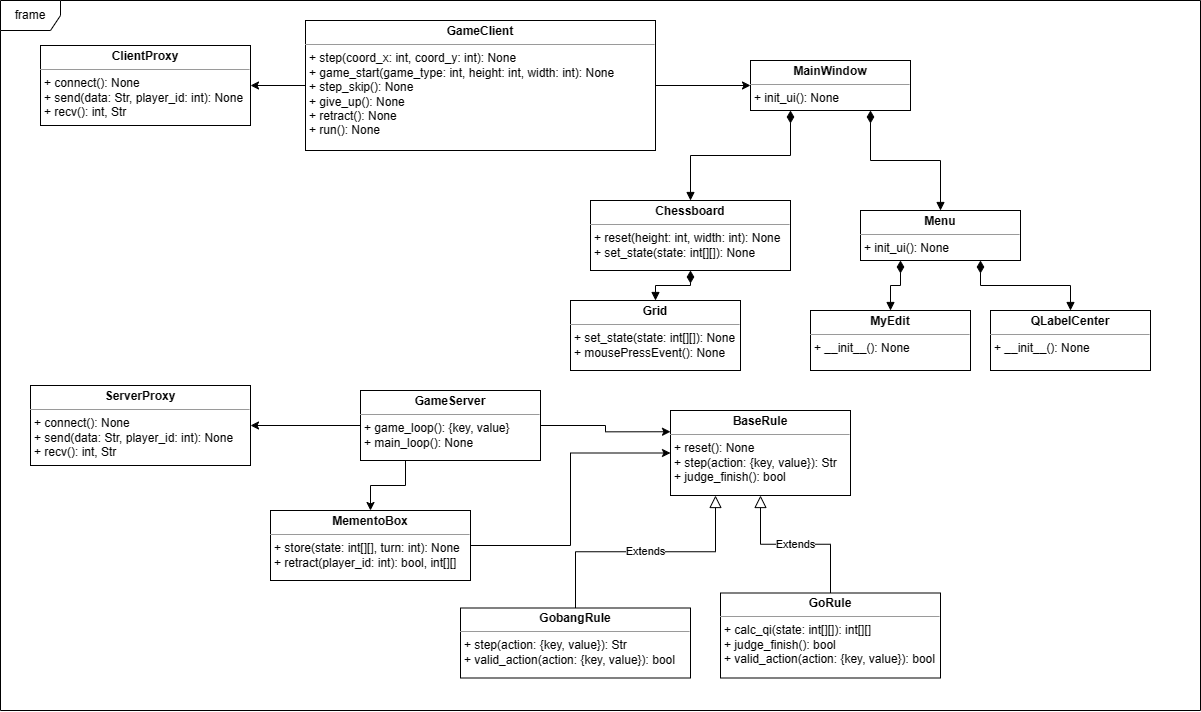

The diagram above was exported from draw.io. Its source (the exported page's mxGraphModel, read from the mxfile embedded in the PNG):
<mxGraphModel dx="1722" dy="954" grid="1" gridSize="10" guides="1" tooltips="1" connect="1" arrows="1" fold="1" page="1" pageScale="1" pageWidth="827" pageHeight="1169" background="#ffffff" math="0" shadow="0">
  <root>
    <mxCell id="0" />
    <mxCell id="1" parent="0" />
    <mxCell id="y08xrklsfdNUgEVt2VX9-1" value="frame" style="shape=umlFrame;whiteSpace=wrap;html=1;pointerEvents=0;" vertex="1" parent="1">
      <mxGeometry x="60" y="170" width="1200" height="710" as="geometry" />
    </mxCell>
    <mxCell id="y08xrklsfdNUgEVt2VX9-2" value="&lt;p style=&quot;margin:0px;margin-top:4px;text-align:center;&quot;&gt;&lt;b&gt;BaseRule&lt;/b&gt;&lt;/p&gt;&lt;hr size=&quot;1&quot;&gt;&lt;p style=&quot;margin:0px;margin-left:4px;&quot;&gt;+ reset(): None&lt;/p&gt;&lt;p style=&quot;margin:0px;margin-left:4px;&quot;&gt;+ step(action: {key, value}): Str&lt;/p&gt;&lt;p style=&quot;margin:0px;margin-left:4px;&quot;&gt;+ judge_finish(): bool&lt;/p&gt;" style="verticalAlign=top;align=left;overflow=fill;fontSize=12;fontFamily=Helvetica;html=1;whiteSpace=wrap;" vertex="1" parent="1">
      <mxGeometry x="730" y="580" width="180" height="85" as="geometry" />
    </mxCell>
    <mxCell id="y08xrklsfdNUgEVt2VX9-3" value="&lt;p style=&quot;margin:0px;margin-top:4px;text-align:center;&quot;&gt;&lt;b&gt;GobangRule&lt;/b&gt;&lt;/p&gt;&lt;hr size=&quot;1&quot;&gt;&lt;p style=&quot;margin:0px;margin-left:4px;&quot;&gt;&lt;span style=&quot;background-color: initial;&quot;&gt;+ step(action: {key, value}): Str&lt;/span&gt;&lt;br&gt;&lt;/p&gt;&lt;p style=&quot;margin:0px;margin-left:4px;&quot;&gt;&lt;span style=&quot;background-color: initial;&quot;&gt;+ valid_action(action: {key, value}): bool&lt;/span&gt;&lt;/p&gt;" style="verticalAlign=top;align=left;overflow=fill;fontSize=12;fontFamily=Helvetica;html=1;whiteSpace=wrap;" vertex="1" parent="1">
      <mxGeometry x="520" y="777.5" width="230" height="70" as="geometry" />
    </mxCell>
    <mxCell id="y08xrklsfdNUgEVt2VX9-4" value="&lt;p style=&quot;margin:0px;margin-top:4px;text-align:center;&quot;&gt;&lt;b&gt;GoRule&lt;/b&gt;&lt;/p&gt;&lt;hr size=&quot;1&quot;&gt;&lt;p style=&quot;margin:0px;margin-left:4px;&quot;&gt;+ calc_qi(state: int[][]): int[][]&lt;/p&gt;&lt;p style=&quot;margin:0px;margin-left:4px;&quot;&gt;&lt;span style=&quot;background-color: initial;&quot;&gt;+ judge_finish(): bool&lt;/span&gt;&lt;br&gt;&lt;/p&gt;&lt;p style=&quot;margin:0px;margin-left:4px;&quot;&gt;+ valid_action(action: {key, value}): bool&lt;span style=&quot;background-color: initial;&quot;&gt;&lt;br&gt;&lt;/span&gt;&lt;/p&gt;" style="verticalAlign=top;align=left;overflow=fill;fontSize=12;fontFamily=Helvetica;html=1;whiteSpace=wrap;" vertex="1" parent="1">
      <mxGeometry x="780" y="762.5" width="220" height="85" as="geometry" />
    </mxCell>
    <mxCell id="y08xrklsfdNUgEVt2VX9-13" style="edgeStyle=orthogonalEdgeStyle;rounded=0;orthogonalLoop=1;jettySize=auto;html=1;exitX=0;exitY=0.5;exitDx=0;exitDy=0;" edge="1" parent="1" source="y08xrklsfdNUgEVt2VX9-5" target="y08xrklsfdNUgEVt2VX9-12">
      <mxGeometry relative="1" as="geometry" />
    </mxCell>
    <mxCell id="y08xrklsfdNUgEVt2VX9-14" style="edgeStyle=orthogonalEdgeStyle;rounded=0;orthogonalLoop=1;jettySize=auto;html=1;exitX=0.25;exitY=1;exitDx=0;exitDy=0;entryX=0.5;entryY=0;entryDx=0;entryDy=0;" edge="1" parent="1" source="y08xrklsfdNUgEVt2VX9-5" target="y08xrklsfdNUgEVt2VX9-10">
      <mxGeometry relative="1" as="geometry" />
    </mxCell>
    <mxCell id="y08xrklsfdNUgEVt2VX9-15" style="edgeStyle=orthogonalEdgeStyle;rounded=0;orthogonalLoop=1;jettySize=auto;html=1;exitX=1;exitY=0.5;exitDx=0;exitDy=0;entryX=0;entryY=0.25;entryDx=0;entryDy=0;" edge="1" parent="1" source="y08xrklsfdNUgEVt2VX9-5" target="y08xrklsfdNUgEVt2VX9-2">
      <mxGeometry relative="1" as="geometry" />
    </mxCell>
    <mxCell id="y08xrklsfdNUgEVt2VX9-5" value="&lt;p style=&quot;margin:0px;margin-top:4px;text-align:center;&quot;&gt;&lt;b&gt;GameServer&lt;/b&gt;&lt;/p&gt;&lt;hr size=&quot;1&quot;&gt;&lt;p style=&quot;margin:0px;margin-left:4px;&quot;&gt;+ game_loop(): {key, value}&lt;/p&gt;&lt;p style=&quot;margin:0px;margin-left:4px;&quot;&gt;+ main_loop(): None&lt;/p&gt;" style="verticalAlign=top;align=left;overflow=fill;fontSize=12;fontFamily=Helvetica;html=1;whiteSpace=wrap;" vertex="1" parent="1">
      <mxGeometry x="420" y="560" width="180" height="70" as="geometry" />
    </mxCell>
    <mxCell id="y08xrklsfdNUgEVt2VX9-16" style="edgeStyle=orthogonalEdgeStyle;rounded=0;orthogonalLoop=1;jettySize=auto;html=1;exitX=1;exitY=0.5;exitDx=0;exitDy=0;entryX=0;entryY=0.5;entryDx=0;entryDy=0;" edge="1" parent="1" source="y08xrklsfdNUgEVt2VX9-10" target="y08xrklsfdNUgEVt2VX9-2">
      <mxGeometry relative="1" as="geometry" />
    </mxCell>
    <mxCell id="y08xrklsfdNUgEVt2VX9-10" value="&lt;p style=&quot;margin:0px;margin-top:4px;text-align:center;&quot;&gt;&lt;b&gt;MementoBox&lt;/b&gt;&lt;/p&gt;&lt;hr size=&quot;1&quot;&gt;&lt;p style=&quot;margin:0px;margin-left:4px;&quot;&gt;+ store(state: int[][], turn: int): None&lt;/p&gt;&lt;p style=&quot;margin:0px;margin-left:4px;&quot;&gt;+ retract(player_id: int): bool, int[][]&lt;/p&gt;" style="verticalAlign=top;align=left;overflow=fill;fontSize=12;fontFamily=Helvetica;html=1;whiteSpace=wrap;" vertex="1" parent="1">
      <mxGeometry x="330" y="680" width="200" height="70" as="geometry" />
    </mxCell>
    <mxCell id="y08xrklsfdNUgEVt2VX9-12" value="&lt;p style=&quot;margin:0px;margin-top:4px;text-align:center;&quot;&gt;&lt;b&gt;ServerProxy&lt;/b&gt;&lt;/p&gt;&lt;hr size=&quot;1&quot;&gt;&lt;p style=&quot;margin:0px;margin-left:4px;&quot;&gt;+ connect(): None&lt;/p&gt;&lt;p style=&quot;margin:0px;margin-left:4px;&quot;&gt;+ send(data: Str, player_id: int): None&lt;/p&gt;&lt;p style=&quot;margin:0px;margin-left:4px;&quot;&gt;+ recv(): int, Str&lt;/p&gt;" style="verticalAlign=top;align=left;overflow=fill;fontSize=12;fontFamily=Helvetica;html=1;whiteSpace=wrap;" vertex="1" parent="1">
      <mxGeometry x="90" y="555" width="220" height="80" as="geometry" />
    </mxCell>
    <mxCell id="y08xrklsfdNUgEVt2VX9-17" value="Extends" style="endArrow=block;endSize=10;endFill=0;html=1;rounded=0;exitX=0.5;exitY=0;exitDx=0;exitDy=0;entryX=0.25;entryY=1;entryDx=0;entryDy=0;edgeStyle=orthogonalEdgeStyle;" edge="1" parent="1" source="y08xrklsfdNUgEVt2VX9-3" target="y08xrklsfdNUgEVt2VX9-2">
      <mxGeometry width="160" relative="1" as="geometry">
        <mxPoint x="400" y="610" as="sourcePoint" />
        <mxPoint x="560" y="610" as="targetPoint" />
      </mxGeometry>
    </mxCell>
    <mxCell id="y08xrklsfdNUgEVt2VX9-18" value="Extends" style="endArrow=block;endSize=10;endFill=0;html=1;rounded=0;exitX=0.5;exitY=0;exitDx=0;exitDy=0;entryX=0.5;entryY=1;entryDx=0;entryDy=0;edgeStyle=orthogonalEdgeStyle;" edge="1" parent="1" source="y08xrklsfdNUgEVt2VX9-4" target="y08xrklsfdNUgEVt2VX9-2">
      <mxGeometry width="160" relative="1" as="geometry">
        <mxPoint x="400" y="610" as="sourcePoint" />
        <mxPoint x="560" y="610" as="targetPoint" />
      </mxGeometry>
    </mxCell>
    <mxCell id="y08xrklsfdNUgEVt2VX9-31" style="edgeStyle=orthogonalEdgeStyle;rounded=0;orthogonalLoop=1;jettySize=auto;html=1;exitX=0;exitY=0.5;exitDx=0;exitDy=0;entryX=1;entryY=0.5;entryDx=0;entryDy=0;" edge="1" parent="1" source="y08xrklsfdNUgEVt2VX9-20" target="y08xrklsfdNUgEVt2VX9-21">
      <mxGeometry relative="1" as="geometry" />
    </mxCell>
    <mxCell id="y08xrklsfdNUgEVt2VX9-32" style="edgeStyle=orthogonalEdgeStyle;rounded=0;orthogonalLoop=1;jettySize=auto;html=1;exitX=1;exitY=0.5;exitDx=0;exitDy=0;entryX=0;entryY=0.5;entryDx=0;entryDy=0;" edge="1" parent="1" source="y08xrklsfdNUgEVt2VX9-20" target="y08xrklsfdNUgEVt2VX9-25">
      <mxGeometry relative="1" as="geometry" />
    </mxCell>
    <mxCell id="y08xrklsfdNUgEVt2VX9-20" value="&lt;p style=&quot;margin:0px;margin-top:4px;text-align:center;&quot;&gt;&lt;b&gt;GameClient&lt;/b&gt;&lt;/p&gt;&lt;hr size=&quot;1&quot;&gt;&lt;p style=&quot;margin:0px;margin-left:4px;&quot;&gt;+ step(coord_x: int, coord_y: int): None&lt;/p&gt;&lt;p style=&quot;margin:0px;margin-left:4px;&quot;&gt;+ game_start(game_type: int, height: int, width: int): None&lt;/p&gt;&lt;p style=&quot;margin:0px;margin-left:4px;&quot;&gt;+ step_skip(): None&lt;/p&gt;&lt;p style=&quot;margin:0px;margin-left:4px;&quot;&gt;+ give_up(): None&lt;/p&gt;&lt;p style=&quot;margin:0px;margin-left:4px;&quot;&gt;+ retract(): None&lt;/p&gt;&lt;p style=&quot;margin:0px;margin-left:4px;&quot;&gt;+ run(): None&lt;/p&gt;" style="verticalAlign=top;align=left;overflow=fill;fontSize=12;fontFamily=Helvetica;html=1;whiteSpace=wrap;" vertex="1" parent="1">
      <mxGeometry x="365" y="190" width="350" height="130" as="geometry" />
    </mxCell>
    <mxCell id="y08xrklsfdNUgEVt2VX9-21" value="&lt;p style=&quot;margin:0px;margin-top:4px;text-align:center;&quot;&gt;&lt;b&gt;ClientProxy&lt;/b&gt;&lt;/p&gt;&lt;hr size=&quot;1&quot;&gt;&lt;p style=&quot;border-color: var(--border-color); margin: 0px 0px 0px 4px;&quot;&gt;+ connect(): None&lt;/p&gt;&lt;p style=&quot;border-color: var(--border-color); margin: 0px 0px 0px 4px;&quot;&gt;+ send(data: Str, player_id: int): None&lt;/p&gt;&lt;p style=&quot;border-color: var(--border-color); margin: 0px 0px 0px 4px;&quot;&gt;+ recv(): int, Str&lt;/p&gt;" style="verticalAlign=top;align=left;overflow=fill;fontSize=12;fontFamily=Helvetica;html=1;whiteSpace=wrap;" vertex="1" parent="1">
      <mxGeometry x="100" y="215" width="210" height="80" as="geometry" />
    </mxCell>
    <mxCell id="y08xrklsfdNUgEVt2VX9-25" value="&lt;p style=&quot;margin:0px;margin-top:4px;text-align:center;&quot;&gt;&lt;b&gt;MainWindow&lt;/b&gt;&lt;/p&gt;&lt;hr size=&quot;1&quot;&gt;&lt;p style=&quot;margin:0px;margin-left:4px;&quot;&gt;+ init_ui(): None&lt;/p&gt;" style="verticalAlign=top;align=left;overflow=fill;fontSize=12;fontFamily=Helvetica;html=1;whiteSpace=wrap;" vertex="1" parent="1">
      <mxGeometry x="810" y="230" width="160" height="50" as="geometry" />
    </mxCell>
    <mxCell id="y08xrklsfdNUgEVt2VX9-26" value="&lt;p style=&quot;margin:0px;margin-top:4px;text-align:center;&quot;&gt;&lt;b&gt;Chessboard&lt;/b&gt;&lt;/p&gt;&lt;hr size=&quot;1&quot;&gt;&lt;p style=&quot;margin:0px;margin-left:4px;&quot;&gt;+ reset(height: int, width: int): None&lt;/p&gt;&lt;p style=&quot;margin:0px;margin-left:4px;&quot;&gt;+ set_state(state: int[][]): None&lt;/p&gt;" style="verticalAlign=top;align=left;overflow=fill;fontSize=12;fontFamily=Helvetica;html=1;whiteSpace=wrap;" vertex="1" parent="1">
      <mxGeometry x="650" y="370" width="200" height="70" as="geometry" />
    </mxCell>
    <mxCell id="y08xrklsfdNUgEVt2VX9-27" value="&lt;p style=&quot;margin:0px;margin-top:4px;text-align:center;&quot;&gt;&lt;b&gt;Grid&lt;/b&gt;&lt;/p&gt;&lt;hr size=&quot;1&quot;&gt;&lt;p style=&quot;margin:0px;margin-left:4px;&quot;&gt;+ set_state(state: int[][]): None&lt;/p&gt;&lt;p style=&quot;margin:0px;margin-left:4px;&quot;&gt;+ mousePressEvent(): None&lt;/p&gt;" style="verticalAlign=top;align=left;overflow=fill;fontSize=12;fontFamily=Helvetica;html=1;whiteSpace=wrap;" vertex="1" parent="1">
      <mxGeometry x="630" y="470" width="170" height="70" as="geometry" />
    </mxCell>
    <mxCell id="y08xrklsfdNUgEVt2VX9-28" value="&lt;p style=&quot;margin:0px;margin-top:4px;text-align:center;&quot;&gt;&lt;b&gt;Menu&lt;/b&gt;&lt;/p&gt;&lt;hr size=&quot;1&quot;&gt;&lt;p style=&quot;margin:0px;margin-left:4px;&quot;&gt;+ init_ui(): None&lt;/p&gt;" style="verticalAlign=top;align=left;overflow=fill;fontSize=12;fontFamily=Helvetica;html=1;whiteSpace=wrap;" vertex="1" parent="1">
      <mxGeometry x="920" y="380" width="160" height="50" as="geometry" />
    </mxCell>
    <mxCell id="y08xrklsfdNUgEVt2VX9-29" value="&lt;p style=&quot;margin:0px;margin-top:4px;text-align:center;&quot;&gt;&lt;b&gt;MyEdit&lt;/b&gt;&lt;/p&gt;&lt;hr size=&quot;1&quot;&gt;&lt;p style=&quot;margin:0px;margin-left:4px;&quot;&gt;+ __init__(): None&lt;/p&gt;" style="verticalAlign=top;align=left;overflow=fill;fontSize=12;fontFamily=Helvetica;html=1;whiteSpace=wrap;" vertex="1" parent="1">
      <mxGeometry x="870" y="480" width="160" height="60" as="geometry" />
    </mxCell>
    <mxCell id="y08xrklsfdNUgEVt2VX9-30" value="&lt;p style=&quot;margin:0px;margin-top:4px;text-align:center;&quot;&gt;&lt;b&gt;QLabelCenter&lt;/b&gt;&lt;/p&gt;&lt;hr size=&quot;1&quot;&gt;&lt;p style=&quot;margin:0px;margin-left:4px;&quot;&gt;+ __init__(): None&lt;/p&gt;" style="verticalAlign=top;align=left;overflow=fill;fontSize=12;fontFamily=Helvetica;html=1;whiteSpace=wrap;" vertex="1" parent="1">
      <mxGeometry x="1050" y="480" width="160" height="60" as="geometry" />
    </mxCell>
    <mxCell id="y08xrklsfdNUgEVt2VX9-33" value="" style="endArrow=diamondThin;endFill=1;endSize=10;html=1;rounded=0;entryX=0.25;entryY=1;entryDx=0;entryDy=0;exitX=0.5;exitY=0;exitDx=0;exitDy=0;edgeStyle=orthogonalEdgeStyle;startArrow=block;startFill=1;" edge="1" parent="1" source="y08xrklsfdNUgEVt2VX9-26" target="y08xrklsfdNUgEVt2VX9-25">
      <mxGeometry width="160" relative="1" as="geometry">
        <mxPoint x="400" y="460" as="sourcePoint" />
        <mxPoint x="560" y="460" as="targetPoint" />
      </mxGeometry>
    </mxCell>
    <mxCell id="y08xrklsfdNUgEVt2VX9-34" value="" style="endArrow=diamondThin;endFill=1;endSize=10;html=1;rounded=0;entryX=0.75;entryY=1;entryDx=0;entryDy=0;exitX=0.5;exitY=0;exitDx=0;exitDy=0;edgeStyle=orthogonalEdgeStyle;startArrow=block;startFill=1;" edge="1" parent="1" source="y08xrklsfdNUgEVt2VX9-28" target="y08xrklsfdNUgEVt2VX9-25">
      <mxGeometry width="160" relative="1" as="geometry">
        <mxPoint x="400" y="460" as="sourcePoint" />
        <mxPoint x="560" y="460" as="targetPoint" />
      </mxGeometry>
    </mxCell>
    <mxCell id="y08xrklsfdNUgEVt2VX9-35" value="" style="endArrow=diamondThin;endFill=1;endSize=10;html=1;rounded=0;entryX=0.5;entryY=1;entryDx=0;entryDy=0;exitX=0.5;exitY=0;exitDx=0;exitDy=0;edgeStyle=orthogonalEdgeStyle;startArrow=block;startFill=1;" edge="1" parent="1" source="y08xrklsfdNUgEVt2VX9-27" target="y08xrklsfdNUgEVt2VX9-26">
      <mxGeometry width="160" relative="1" as="geometry">
        <mxPoint x="420" y="420" as="sourcePoint" />
        <mxPoint x="520" y="330" as="targetPoint" />
      </mxGeometry>
    </mxCell>
    <mxCell id="y08xrklsfdNUgEVt2VX9-36" value="" style="endArrow=diamondThin;endFill=1;endSize=10;html=1;rounded=0;entryX=0.25;entryY=1;entryDx=0;entryDy=0;exitX=0.5;exitY=0;exitDx=0;exitDy=0;edgeStyle=orthogonalEdgeStyle;startArrow=block;startFill=1;" edge="1" parent="1" source="y08xrklsfdNUgEVt2VX9-29" target="y08xrklsfdNUgEVt2VX9-28">
      <mxGeometry width="160" relative="1" as="geometry">
        <mxPoint x="420" y="420" as="sourcePoint" />
        <mxPoint x="435" y="390" as="targetPoint" />
      </mxGeometry>
    </mxCell>
    <mxCell id="y08xrklsfdNUgEVt2VX9-37" value="" style="endArrow=diamondThin;endFill=1;endSize=10;html=1;rounded=0;entryX=0.75;entryY=1;entryDx=0;entryDy=0;edgeStyle=orthogonalEdgeStyle;startArrow=block;startFill=1;" edge="1" parent="1" source="y08xrklsfdNUgEVt2VX9-30" target="y08xrklsfdNUgEVt2VX9-28">
      <mxGeometry width="160" relative="1" as="geometry">
        <mxPoint x="1140" y="330" as="sourcePoint" />
        <mxPoint x="1155" y="300" as="targetPoint" />
      </mxGeometry>
    </mxCell>
  </root>
</mxGraphModel>